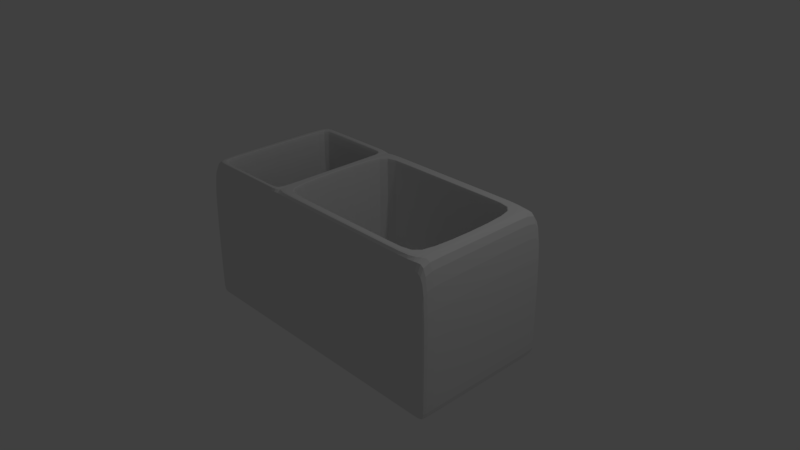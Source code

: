 # Source: whiteboardholder.blend  (saved by Blender 2.79.0; exported with 4.5.12 LTS)
import bpy
from mathutils import Matrix  # noqa: F401  (used for matrix-valued properties, if any)

bpy.ops.wm.read_factory_settings(use_empty=True)
scene = bpy.context.scene
scene.name = 'Scene'

# ---- collections
col_collection_1 = bpy.data.collections.new('Collection 1'); scene.collection.children.link(col_collection_1)

# ---- materials (node trees are filled in below, after node groups)
mat_material = bpy.data.materials.new('Material')
mat_material.alpha_threshold = 0.0
mat_material.use_transparent_shadow = False
mat_material.roughness = 0.5
mat_material.line_color = (0.0, 0.0, 0.0, 1.0)

# ---- material node trees

# ---- world
world_world = bpy.data.worlds.new('World'); scene.world = world_world
world_world.color = (0.05088, 0.05088, 0.05088)
world_world.use_sun_shadow = False
world_world.sun_shadow_jitter_overblur = 0.0
world_world.cycles.sampling_method = 'MANUAL'

# ---- cameras
cam_camera = bpy.data.cameras.new('Camera')
cam_camera.clip_end = 100.0
cam_camera.lens = 35.0
cam_camera.sensor_width = 32.0
cam_camera.sensor_height = 18.0
cam_camera.ortho_scale = 7.314
cam_camera.dof.focus_distance = 0.0
cam_camera.dof.aperture_fstop = 128.0

# ---- lights
light_lamp = bpy.data.lights.new('Lamp', 'POINT')
light_lamp.transmission_factor = 0.0
light_lamp.cutoff_distance = 30.0
light_lamp.energy = 100.0
light_lamp.shadow_buffer_clip_start = 1.001
light_lamp.shadow_soft_size = 0.1
light_lamp.shadow_maximum_resolution = 0.006
light_lamp.use_absolute_resolution = True

# ---- meshes
me_cube = bpy.data.meshes.new('Cube')
me_cube.from_pydata([(1.996, 1.0, -1.0), (1.996, -1.0, -1.0), (-1.996, -1.0, -1.0), (-1.996, 1.0, -1.0), (1.996, 1.0, 1.0), (1.996, -1.0, 1.0), (-1.996, -1.0, 1.0), (-1.996, 1.0, 1.0), (-1.84, 1.0, -1.0), (-1.84, -1.0, -1.0), (-1.84, 1.0, 1.0), (-1.84, -1.0, 1.0), (1.996, 0.8133, -1.0), (-1.996, 0.8133, -1.0), (1.996, 0.8133, 1.0), (-1.996, 0.8133, 1.0), (-1.84, 0.8133, 1.0), (-1.84, 0.8133, -1.0), (1.841, 1.0, -1.0), (1.841, -1.0, -1.0), (1.841, 1.0, 1.0), (1.841, -1.0, 1.0), (1.841, 0.8133, -1.0), (1.772, 0.7445, 1.0), (1.996, -0.9242, -1.0), (1.996, -0.9242, 1.0), (-1.84, -0.9242, 1.0), (-1.996, -0.9242, -1.0), (-1.996, -0.9242, 1.0), (-1.84, -0.9242, -1.0), (1.841, -0.9242, -1.0), (1.772, -0.8554, 1.0), (-0.611, 1.0, -1.0), (-0.611, -1.0, -1.0), (-0.611, 1.0, 1.0), (-0.611, -1.0, 1.0), (-0.611, 0.8133, -1.0), (-0.5422, 0.7445, 1.0), (-0.611, -0.9242, -1.0), (-0.5422, -0.8554, 1.0), (-1.84, 0.8133, 1.0), (-1.84, -0.9242, 1.0), (-0.611, 0.8133, 1.0), (-0.611, -0.9242, 1.0), (-1.84, 0.8133, 1.0), (-1.84, -0.9242, 1.0), (-0.611, 0.8133, 1.0), (-0.611, -0.9242, 1.0), (-1.792, 0.7653, 1.0), (-1.792, -0.8762, 1.0), (-0.659, 0.7653, 1.0), (-0.659, -0.8762, 1.0), (-1.84, 0.8133, 1.0), (-1.84, -0.9242, 1.0), (-0.611, 0.8133, 1.0), (-0.611, -0.9242, 1.0), (-1.792, 0.7653, -0.8964), (-1.792, -0.8762, -0.8964), (-0.659, 0.7653, -0.8964), (-0.659, -0.8762, -0.8964), (-0.611, 0.8133, 1.0), (1.841, 0.8133, 1.0), (1.841, -0.9242, 1.0), (-0.611, -0.9242, 1.0), (-0.5422, 0.7445, 1.0), (1.772, 0.7445, 1.0), (1.772, -0.8554, 1.0), (-0.5422, -0.8554, 1.0), (-0.5422, 0.7445, -0.8627), (1.772, 0.7445, -0.8627), (1.772, -0.8554, -0.8627), (-0.5422, -0.8554, -0.8627), (-0.611, 1.0, -1.0), (-0.611, -1.0, -1.0), (-0.611, 1.0, 1.0), (-0.611, -1.0, 1.0), (-0.611, 0.8133, -1.0), (-0.611, -0.9242, -1.0), (-0.611, 0.8133, 1.0), (-0.611, -0.9242, 1.0), (-0.611, 0.8133, 1.0), (-0.611, -0.9242, 1.0), (-0.611, 0.8133, 1.0), (-0.611, -0.9242, 1.0), (-0.611, 0.8133, 1.0), (-0.611, -0.9242, 1.0), (-0.659, 0.7653, 1.0), (-0.659, -0.8762, 1.0), (-0.659, 0.7653, -0.8964), (-0.659, -0.8762, -0.8964), (-1.84, 1.0, -1.0), (-1.84, -1.0, -1.0), (-1.84, 1.0, 1.0), (-1.84, -1.0, 1.0), (-1.84, 0.8133, -1.0), (-1.84, -0.9242, -1.0), (-1.84, 0.8133, 1.0), (-1.84, -0.9242, 1.0), (-1.84, 0.8133, 1.0), (-1.84, -0.9242, 1.0), (-1.84, 0.8133, 1.0), (-1.84, -0.9242, 1.0), (-1.84, 0.8133, 1.0), (-1.84, -0.9242, 1.0), (-1.792, 0.7653, 1.0), (-1.792, -0.8762, 1.0), (-1.792, 0.7653, -0.8964), (-1.792, -0.8762, -0.8964), (-0.4275, 0.8133, 1.0), (-0.4275, -0.9242, 1.0), (-0.4275, 1.0, -1.0), (-0.4275, -1.0, -1.0), (-0.4275, 1.0, 1.0), (-0.4275, -1.0, 1.0), (-0.4275, 0.8133, -1.0), (-0.4275, -0.9242, -1.0), (-0.369, 0.7445, 1.0), (-0.369, -0.8554, 1.0), (-0.369, 0.7445, 1.0), (-0.369, -0.8554, 1.0), (-0.369, 0.7445, -0.8627), (-0.369, -0.8554, -0.8627), (1.627, 0.8133, 1.0), (1.627, -0.9242, 1.0), (1.571, 0.7445, 1.0), (1.571, -0.8554, 1.0), (1.571, 0.7445, 1.0), (1.571, -0.8554, 1.0), (1.571, 0.7445, -0.8627), (1.571, -0.8554, -0.8627), (1.627, 1.0, -1.0), (1.627, -1.0, -1.0), (1.627, 1.0, 1.0), (1.627, -1.0, 1.0), (1.627, 0.8133, -1.0), (1.627, -0.9242, -1.0), (1.996, 1.0, -0.8945), (1.996, -1.0, -0.8945), (-1.996, -1.0, -0.8945), (-1.996, 1.0, -0.8945), (-1.84, 1.0, -0.8945), (-1.84, -1.0, -0.8945), (-1.996, 0.8133, -0.8945), (1.996, 0.8133, -0.8945), (1.841, -1.0, -0.8945), (1.841, 1.0, -0.8945), (-1.996, -0.9242, -0.8945), (1.996, -0.9242, -0.8945), (-0.611, -1.0, -0.8945), (-0.611, 1.0, -0.8945), (-0.611, -1.0, -0.8945), (-0.611, 1.0, -0.8945), (-1.84, -1.0, -0.8945), (-1.84, 1.0, -0.8945), (-0.4275, 1.0, -0.8945), (-0.4275, -1.0, -0.8945), (1.627, -1.0, -0.8945), (1.627, 1.0, -0.8945), (1.772, 0.7445, -0.8627), (1.772, -0.8554, -0.8627), (-0.5422, -0.8554, -0.8627), (-0.5422, 0.7445, -0.8627), (-0.369, 0.7445, -0.8627), (-0.369, -0.8554, -0.8627), (1.571, 0.7445, -0.8627), (1.571, -0.8554, -0.8627), (-0.659, 0.7653, -0.8964), (-0.659, -0.8762, -0.8964), (-1.792, 0.7653, -0.8964), (-1.792, -0.8762, -0.8964), (-0.659, -0.8762, -0.8964), (-0.659, 0.7653, -0.8964), (-1.792, -0.8762, -0.8964), (-1.792, 0.7653, -0.8964)], [], [(29, 9, 2, 27), (26, 28, 6, 11), (147, 25, 5, 137), (141, 11, 6, 138), (142, 15, 7, 139), (140, 8, 3, 139), (153, 90, 8, 140), (152, 93, 11, 141), (97, 26, 11, 93), (95, 91, 9, 29), (90, 94, 17, 8), (92, 10, 16, 96), (146, 28, 15, 142), (136, 4, 14, 143), (10, 7, 15, 16), (8, 17, 13, 3), (4, 20, 61, 14), (0, 12, 22, 18), (24, 1, 19, 30), (25, 62, 21, 5), (137, 5, 21, 144), (136, 0, 18, 145), (14, 61, 62, 25), (12, 24, 30, 22), (138, 6, 28, 146), (94, 95, 29, 17), (16, 26, 41, 40), (143, 14, 25, 147), (16, 15, 28, 26), (17, 29, 27, 13), (37, 39, 67, 64), (114, 115, 38, 36), (112, 34, 60, 108), (110, 114, 36, 32), (115, 111, 33, 38), (109, 63, 35, 113), (155, 113, 35, 148), (154, 110, 32, 149), (43, 42, 46, 47), (63, 60, 42, 43), (79, 63, 43, 81), (96, 16, 40, 98), (83, 47, 55, 85), (98, 40, 44, 100), (81, 43, 47, 83), (40, 41, 45, 44), (167, 166, 58, 59), (44, 45, 53, 52), (47, 46, 54, 55), (100, 44, 52, 102), (49, 48, 52, 53), (86, 50, 54, 84), (105, 49, 53, 103), (50, 51, 55, 54), (106, 56, 57, 107), (173, 168, 56, 106), (170, 167, 59, 89), (168, 169, 57, 56), (124, 23, 61, 122), (23, 31, 62, 61), (117, 39, 63, 109), (39, 37, 60, 63), (159, 158, 69, 70), (31, 23, 65, 66), (125, 31, 66, 127), (116, 37, 64, 118), (120, 68, 71, 121), (165, 159, 70, 129), (162, 161, 68, 120), (161, 160, 71, 68), (172, 170, 89, 107), (166, 171, 88, 58), (58, 88, 89, 59), (51, 87, 85, 55), (104, 86, 84, 102), (46, 82, 84, 54), (99, 81, 83, 101), (42, 80, 82, 46), (101, 83, 85, 103), (60, 78, 80, 42), (97, 79, 81, 99), (36, 38, 77, 76), (34, 74, 78, 60), (32, 36, 76, 72), (38, 33, 73, 77), (63, 79, 75, 35), (148, 35, 75, 150), (149, 32, 72, 151), (26, 97, 99, 41), (45, 101, 103, 53), (41, 99, 101, 45), (48, 104, 102, 52), (169, 172, 107, 57), (171, 173, 106, 88), (88, 106, 107, 89), (87, 105, 103, 85), (82, 100, 102, 84), (80, 98, 100, 82), (78, 96, 98, 80), (76, 77, 95, 94), (74, 92, 96, 78), (72, 76, 94, 90), (77, 73, 91, 95), (79, 97, 93, 75), (150, 75, 93, 152), (151, 72, 90, 153), (164, 162, 120, 128), (160, 163, 121, 71), (128, 120, 121, 129), (124, 116, 118, 126), (39, 117, 119, 67), (125, 117, 109, 123), (37, 116, 108, 60), (157, 130, 110, 154), (156, 133, 113, 155), (123, 109, 113, 133), (135, 131, 111, 115), (130, 134, 114, 110), (132, 112, 108, 122), (134, 135, 115, 114), (22, 30, 135, 134), (20, 132, 122, 61), (18, 22, 134, 130), (30, 19, 131, 135), (62, 123, 133, 21), (144, 21, 133, 156), (145, 18, 130, 157), (31, 125, 123, 62), (23, 124, 126, 65), (69, 128, 129, 70), (158, 164, 128, 69), (163, 165, 129, 121), (117, 125, 127, 119), (116, 124, 122, 108), (20, 145, 157, 132), (19, 144, 156, 131), (131, 156, 155, 111), (132, 157, 154, 112), (74, 151, 153, 92), (73, 150, 152, 91), (34, 149, 151, 74), (33, 148, 150, 73), (112, 154, 149, 34), (111, 155, 148, 33), (12, 143, 147, 24), (2, 138, 146, 27), (4, 136, 145, 20), (1, 137, 144, 19), (0, 136, 143, 12), (27, 146, 142, 13), (91, 152, 141, 9), (92, 153, 140, 10), (10, 140, 139, 7), (13, 142, 139, 3), (9, 141, 138, 2), (24, 147, 137, 1), (119, 127, 165, 163), (65, 126, 164, 158), (67, 119, 163, 160), (126, 118, 162, 164), (64, 67, 160, 161), (118, 64, 161, 162), (127, 66, 159, 165), (66, 65, 158, 159), (86, 104, 173, 171), (49, 105, 172, 169), (50, 86, 171, 166), (105, 87, 170, 172), (48, 49, 169, 168), (87, 51, 167, 170), (104, 48, 168, 173), (51, 50, 166, 167)])
me_cube.materials.append(mat_material)
me_cube.use_remesh_preserve_volume = False
me_cube.use_remesh_preserve_attributes = False
me_cube.use_mirror_vertex_groups = False
me_cube.update()

# ---- objects
ob_cube = bpy.data.objects.new('Cube', me_cube)
ob_lamp = bpy.data.objects.new('Lamp', light_lamp)
ob_camera = bpy.data.objects.new('Camera', cam_camera)

# ---- transforms, parenting, visibility, modifiers, constraints
ob_cube.location = (0.0, 0.0, 0.0)
ob_cube.lock_rotations_4d = False
ob_cube.empty_display_type = 'ARROWS'
ob_cube.lineart.crease_threshold = 0.0
_m = ob_cube.modifiers.new('Subsurf', 'SUBSURF')
_m.uv_smooth = 'PRESERVE_CORNERS'
_m.quality = 2
_m.show_only_control_edges = False
ob_lamp.location = (4.076, 1.005, 5.904)
ob_lamp.rotation_euler = (0.6503, 0.05522, 1.866)
ob_lamp.lock_rotations_4d = False
ob_lamp.empty_display_type = 'ARROWS'
ob_lamp.color = (0.0, 0.0, 0.0, 0.0)
ob_lamp.lineart.crease_threshold = 0.0
ob_camera.location = (7.481, -6.508, 5.344)
ob_camera.rotation_euler = (1.109, 0.0, 0.8149)
ob_camera.lock_rotations_4d = False
ob_camera.empty_display_type = 'ARROWS'
ob_camera.color = (0.0, 0.0, 0.0, 0.0)
ob_camera.display_type = 'WIRE'
ob_camera.lineart.crease_threshold = 0.0

# ---- collection membership
col_collection_1.objects.link(ob_cube)
col_collection_1.objects.link(ob_lamp)
col_collection_1.objects.link(ob_camera)

# ---- scene / render settings (as saved in the file)
scene.camera = ob_camera
scene.frame_start = 1; scene.frame_end = 250; scene.frame_set(1)
scene.render.engine = 'BLENDER_EEVEE_NEXT'
scene.render.resolution_percentage = 50
scene.render.dither_intensity = 0.0
scene.cycles.use_denoising = False
scene.cycles.samples = 128
scene.cycles.sampling_pattern = 'TABULATED_SOBOL'
scene.cycles.use_adaptive_sampling = False
scene.cycles.use_light_tree = False
scene.cycles.blur_glossy = 0.0
scene.cycles.sample_clamp_indirect = 0.0
scene.view_settings.view_transform = 'Standard'
bpy.context.view_layer.update()
